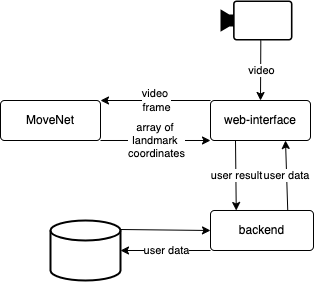

The diagram above was exported from draw.io. Its source (the exported page's mxGraphModel, read from the mxfile embedded in the PNG):
<mxGraphModel dx="933" dy="605" grid="1" gridSize="10" guides="1" tooltips="1" connect="1" arrows="1" fold="1" page="1" pageScale="1" pageWidth="827" pageHeight="1169" math="0" shadow="0">
  <root>
    <mxCell id="0" />
    <mxCell id="1" parent="0" />
    <mxCell id="9xFcHHCiKjhbJT_v_uoy-1" value="" style="points=[[0,0.5,0],[0.19,0.02,0],[0.59,0,0],[0.985,0.02,0],[1,0.5,0],[0.985,0.98,0],[0.59,1,0],[0.19,0.98,0]];verticalLabelPosition=bottom;sketch=0;html=1;verticalAlign=top;aspect=fixed;align=center;pointerEvents=1;shape=mxgraph.cisco19.camera;fillColor=#000000;strokeColor=#141414;" vertex="1" parent="1">
      <mxGeometry x="260" y="80" width="72" height="40" as="geometry" />
    </mxCell>
    <mxCell id="9xFcHHCiKjhbJT_v_uoy-3" value="web-interface" style="rounded=1;arcSize=10;whiteSpace=wrap;html=1;align=center;" vertex="1" parent="1">
      <mxGeometry x="250" y="180" width="100" height="40" as="geometry" />
    </mxCell>
    <mxCell id="9xFcHHCiKjhbJT_v_uoy-5" value="" style="endArrow=classic;html=1;rounded=0;exitX=0.56;exitY=0.996;exitDx=0;exitDy=0;exitPerimeter=0;entryX=0.5;entryY=0;entryDx=0;entryDy=0;" edge="1" parent="1" source="9xFcHHCiKjhbJT_v_uoy-1" target="9xFcHHCiKjhbJT_v_uoy-3">
      <mxGeometry relative="1" as="geometry">
        <mxPoint x="290" y="80" as="sourcePoint" />
        <mxPoint x="450" y="180" as="targetPoint" />
      </mxGeometry>
    </mxCell>
    <mxCell id="9xFcHHCiKjhbJT_v_uoy-6" value="video" style="edgeLabel;resizable=0;html=1;;align=center;verticalAlign=middle;" connectable="0" vertex="1" parent="9xFcHHCiKjhbJT_v_uoy-5">
      <mxGeometry relative="1" as="geometry">
        <mxPoint as="offset" />
      </mxGeometry>
    </mxCell>
    <mxCell id="9xFcHHCiKjhbJT_v_uoy-8" value="backend" style="rounded=1;arcSize=10;whiteSpace=wrap;html=1;align=center;" vertex="1" parent="1">
      <mxGeometry x="250" y="290" width="103" height="40" as="geometry" />
    </mxCell>
    <mxCell id="9xFcHHCiKjhbJT_v_uoy-11" value="" style="strokeWidth=2;html=1;shape=mxgraph.flowchart.database;whiteSpace=wrap;" vertex="1" parent="1">
      <mxGeometry x="90" y="300" width="70" height="60" as="geometry" />
    </mxCell>
    <mxCell id="9xFcHHCiKjhbJT_v_uoy-12" value="MoveNet" style="rounded=1;arcSize=10;whiteSpace=wrap;html=1;align=center;" vertex="1" parent="1">
      <mxGeometry x="40" y="180" width="100" height="40" as="geometry" />
    </mxCell>
    <mxCell id="9xFcHHCiKjhbJT_v_uoy-13" value="" style="endArrow=classic;html=1;rounded=0;exitX=0;exitY=0;exitDx=0;exitDy=0;entryX=1;entryY=0;entryDx=0;entryDy=0;" edge="1" parent="1" source="9xFcHHCiKjhbJT_v_uoy-3" target="9xFcHHCiKjhbJT_v_uoy-12">
      <mxGeometry relative="1" as="geometry">
        <mxPoint x="240" y="320" as="sourcePoint" />
        <mxPoint x="90" y="260" as="targetPoint" />
      </mxGeometry>
    </mxCell>
    <mxCell id="9xFcHHCiKjhbJT_v_uoy-14" value="video&amp;nbsp;&lt;div&gt;frame&lt;/div&gt;" style="edgeLabel;resizable=0;html=1;;align=center;verticalAlign=middle;" connectable="0" vertex="1" parent="9xFcHHCiKjhbJT_v_uoy-13">
      <mxGeometry relative="1" as="geometry">
        <mxPoint x="1" as="offset" />
      </mxGeometry>
    </mxCell>
    <mxCell id="9xFcHHCiKjhbJT_v_uoy-15" value="" style="endArrow=classic;html=1;rounded=0;exitX=1;exitY=1;exitDx=0;exitDy=0;entryX=0;entryY=1;entryDx=0;entryDy=0;" edge="1" parent="1" source="9xFcHHCiKjhbJT_v_uoy-12" target="9xFcHHCiKjhbJT_v_uoy-3">
      <mxGeometry relative="1" as="geometry">
        <mxPoint x="220" y="418" as="sourcePoint" />
        <mxPoint x="250" y="220" as="targetPoint" />
      </mxGeometry>
    </mxCell>
    <mxCell id="9xFcHHCiKjhbJT_v_uoy-16" value="array of&amp;nbsp;&lt;div&gt;landmark&amp;nbsp;&lt;div&gt;coordinates&lt;/div&gt;&lt;/div&gt;" style="edgeLabel;resizable=0;html=1;;align=center;verticalAlign=middle;" connectable="0" vertex="1" parent="9xFcHHCiKjhbJT_v_uoy-15">
      <mxGeometry relative="1" as="geometry">
        <mxPoint x="1" as="offset" />
      </mxGeometry>
    </mxCell>
    <mxCell id="9xFcHHCiKjhbJT_v_uoy-20" value="" style="endArrow=classic;html=1;rounded=0;entryX=1;entryY=0.5;entryDx=0;entryDy=0;entryPerimeter=0;exitX=0;exitY=1;exitDx=0;exitDy=0;" edge="1" parent="1" source="9xFcHHCiKjhbJT_v_uoy-8" target="9xFcHHCiKjhbJT_v_uoy-11">
      <mxGeometry relative="1" as="geometry">
        <mxPoint x="353" y="330" as="sourcePoint" />
        <mxPoint x="300" y="470" as="targetPoint" />
      </mxGeometry>
    </mxCell>
    <mxCell id="9xFcHHCiKjhbJT_v_uoy-21" value="user data" style="edgeLabel;resizable=0;html=1;;align=center;verticalAlign=middle;" connectable="0" vertex="1" parent="9xFcHHCiKjhbJT_v_uoy-20">
      <mxGeometry relative="1" as="geometry">
        <mxPoint x="1" as="offset" />
      </mxGeometry>
    </mxCell>
    <mxCell id="9xFcHHCiKjhbJT_v_uoy-23" value="" style="endArrow=classic;html=1;rounded=0;entryX=0;entryY=0.5;entryDx=0;entryDy=0;exitX=1;exitY=0.15;exitDx=0;exitDy=0;exitPerimeter=0;" edge="1" parent="1" source="9xFcHHCiKjhbJT_v_uoy-11" target="9xFcHHCiKjhbJT_v_uoy-8">
      <mxGeometry width="50" height="50" relative="1" as="geometry">
        <mxPoint x="190" y="290" as="sourcePoint" />
        <mxPoint x="460" y="290" as="targetPoint" />
      </mxGeometry>
    </mxCell>
    <mxCell id="9xFcHHCiKjhbJT_v_uoy-24" value="" style="endArrow=classic;html=1;rounded=0;exitX=0.75;exitY=0;exitDx=0;exitDy=0;entryX=0.75;entryY=1;entryDx=0;entryDy=0;" edge="1" parent="1" source="9xFcHHCiKjhbJT_v_uoy-8" target="9xFcHHCiKjhbJT_v_uoy-3">
      <mxGeometry relative="1" as="geometry">
        <mxPoint x="340" y="280" as="sourcePoint" />
        <mxPoint x="350" y="240" as="targetPoint" />
      </mxGeometry>
    </mxCell>
    <mxCell id="9xFcHHCiKjhbJT_v_uoy-25" value="user data" style="edgeLabel;resizable=0;html=1;;align=center;verticalAlign=middle;" connectable="0" vertex="1" parent="9xFcHHCiKjhbJT_v_uoy-24">
      <mxGeometry relative="1" as="geometry">
        <mxPoint as="offset" />
      </mxGeometry>
    </mxCell>
    <mxCell id="9xFcHHCiKjhbJT_v_uoy-28" value="" style="endArrow=classic;html=1;rounded=0;entryX=0.25;entryY=0;entryDx=0;entryDy=0;exitX=0.25;exitY=1;exitDx=0;exitDy=0;" edge="1" parent="1" source="9xFcHHCiKjhbJT_v_uoy-3" target="9xFcHHCiKjhbJT_v_uoy-8">
      <mxGeometry relative="1" as="geometry">
        <mxPoint x="336" y="300" as="sourcePoint" />
        <mxPoint x="323" y="229" as="targetPoint" />
      </mxGeometry>
    </mxCell>
    <mxCell id="9xFcHHCiKjhbJT_v_uoy-29" value="user result" style="edgeLabel;resizable=0;html=1;;align=center;verticalAlign=middle;" connectable="0" vertex="1" parent="9xFcHHCiKjhbJT_v_uoy-28">
      <mxGeometry relative="1" as="geometry">
        <mxPoint as="offset" />
      </mxGeometry>
    </mxCell>
  </root>
</mxGraphModel>